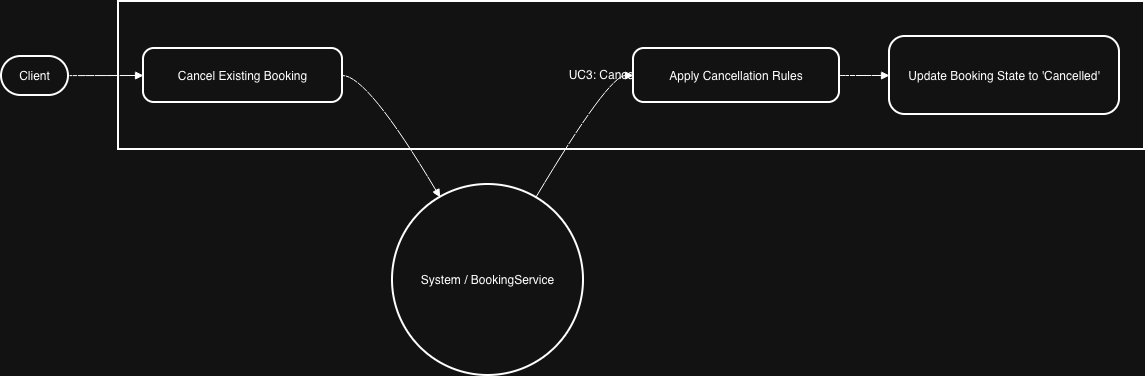

The diagram above was exported from draw.io. Its source (the exported page's mxGraphModel, read from the mxfile embedded in the PNG):
<mxGraphModel dx="1185" dy="516" grid="1" gridSize="10" guides="1" tooltips="1" connect="1" arrows="1" fold="1" page="1" pageScale="1" pageWidth="850" pageHeight="1100" math="0" shadow="0">
  <root>
    <mxCell id="0" />
    <mxCell id="1" parent="0" />
    <mxCell id="n29Rsbbx8lBY1TxfirYd-1" parent="1" style="whiteSpace=wrap;strokeWidth=2;" value="UC3: Cancel a Booking" vertex="1">
      <mxGeometry height="148" width="1026" x="137" y="20" as="geometry" />
    </mxCell>
    <mxCell id="n29Rsbbx8lBY1TxfirYd-2" parent="1" style="rounded=1;whiteSpace=wrap;arcSize=50;strokeWidth=2;" value="Client" vertex="1">
      <mxGeometry height="39" width="67" x="20" y="75" as="geometry" />
    </mxCell>
    <mxCell id="n29Rsbbx8lBY1TxfirYd-3" parent="1" style="ellipse;aspect=fixed;strokeWidth=2;whiteSpace=wrap;" value="System / BookingService" vertex="1">
      <mxGeometry height="191" width="191" x="411" y="203" as="geometry" />
    </mxCell>
    <mxCell id="n29Rsbbx8lBY1TxfirYd-4" parent="1" style="rounded=1;arcSize=20;strokeWidth=2" value="Cancel Existing Booking" vertex="1">
      <mxGeometry height="54" width="199" x="162" y="67" as="geometry" />
    </mxCell>
    <mxCell id="n29Rsbbx8lBY1TxfirYd-5" parent="1" style="rounded=1;arcSize=20;strokeWidth=2" value="Apply Cancellation Rules" vertex="1">
      <mxGeometry height="54" width="206" x="652" y="67" as="geometry" />
    </mxCell>
    <mxCell id="n29Rsbbx8lBY1TxfirYd-6" parent="1" style="rounded=1;arcSize=20;strokeWidth=2" value="Update Booking State to 'Cancelled'" vertex="1">
      <mxGeometry height="78" width="230" x="908" y="55" as="geometry" />
    </mxCell>
    <mxCell id="n29Rsbbx8lBY1TxfirYd-7" edge="1" parent="1" source="n29Rsbbx8lBY1TxfirYd-2" style="curved=1;startArrow=none;endArrow=block;exitX=1.01;exitY=0.49;entryX=0;entryY=0.5;rounded=0;" target="n29Rsbbx8lBY1TxfirYd-4" value="">
      <mxGeometry relative="1" as="geometry">
        <Array as="points" />
      </mxGeometry>
    </mxCell>
    <mxCell id="n29Rsbbx8lBY1TxfirYd-8" edge="1" parent="1" source="n29Rsbbx8lBY1TxfirYd-4" style="curved=1;startArrow=none;endArrow=block;exitX=1;exitY=0.5;entryX=0.21;entryY=0;rounded=0;" target="n29Rsbbx8lBY1TxfirYd-3" value="">
      <mxGeometry relative="1" as="geometry">
        <Array as="points">
          <mxPoint x="386" y="94" />
        </Array>
      </mxGeometry>
    </mxCell>
    <mxCell id="n29Rsbbx8lBY1TxfirYd-9" edge="1" parent="1" source="n29Rsbbx8lBY1TxfirYd-3" style="curved=1;startArrow=none;endArrow=block;exitX=0.79;exitY=0;entryX=0;entryY=0.5;rounded=0;" target="n29Rsbbx8lBY1TxfirYd-5" value="">
      <mxGeometry relative="1" as="geometry">
        <Array as="points">
          <mxPoint x="627" y="94" />
        </Array>
      </mxGeometry>
    </mxCell>
    <mxCell id="n29Rsbbx8lBY1TxfirYd-10" edge="1" parent="1" source="n29Rsbbx8lBY1TxfirYd-5" style="curved=1;startArrow=none;endArrow=block;exitX=1;exitY=0.5;entryX=0;entryY=0.5;rounded=0;" target="n29Rsbbx8lBY1TxfirYd-6" value="">
      <mxGeometry relative="1" as="geometry">
        <Array as="points" />
      </mxGeometry>
    </mxCell>
  </root>
</mxGraphModel>